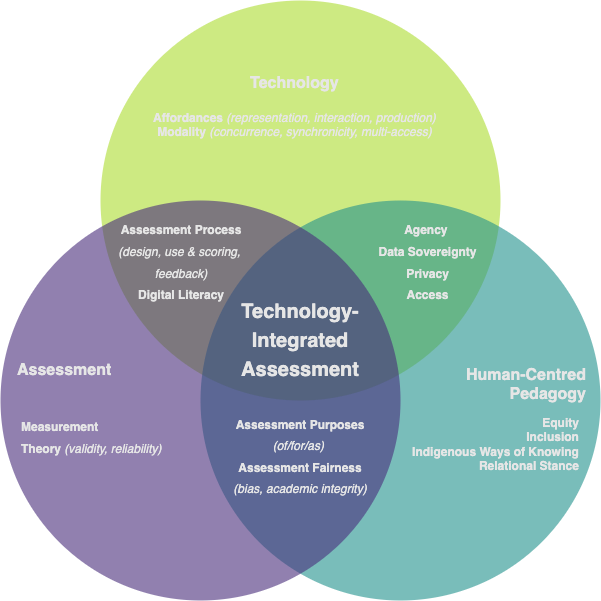

The diagram above was exported from draw.io. Its source (the exported page's mxGraphModel, read from the mxfile embedded in the PNG):
<mxGraphModel dx="1159" dy="884" grid="1" gridSize="10" guides="1" tooltips="1" connect="1" arrows="1" fold="1" page="1" pageScale="1" pageWidth="850" pageHeight="1100" math="0" shadow="0">
  <root>
    <mxCell id="0" />
    <mxCell id="1" parent="0" />
    <mxCell id="2" value="" style="ellipse;whiteSpace=wrap;html=1;aspect=fixed;fillColor=#addc30;fillStyle=solid;fontColor=#000000;strokeColor=none;opacity=60;" parent="1" vertex="1">
      <mxGeometry x="225" y="40" width="400" height="400" as="geometry" />
    </mxCell>
    <mxCell id="3" value="" style="ellipse;whiteSpace=wrap;html=1;aspect=fixed;fillColor=#21918c;fillStyle=solid;fontColor=#ffffff;strokeColor=none;opacity=60;" parent="1" vertex="1">
      <mxGeometry x="325" y="240" width="400" height="400" as="geometry" />
    </mxCell>
    <mxCell id="4" value="" style="ellipse;whiteSpace=wrap;html=1;aspect=fixed;fillColor=#472d7b;fillStyle=solid;fontColor=#ffffff;strokeColor=none;opacity=60;" parent="1" vertex="1">
      <mxGeometry x="125" y="240" width="400" height="400" as="geometry" />
    </mxCell>
    <mxCell id="8" value="&lt;h1 style=&quot;font-size: 16px;&quot;&gt;&lt;font style=&quot;font-size: 16px;&quot;&gt;Assessment&lt;/font&gt;&lt;/h1&gt;&lt;br style=&quot;font-size: 16px;&quot;&gt;&lt;p&gt;&lt;/p&gt;" style="text;html=1;strokeColor=none;fillColor=none;spacing=5;spacingTop=-20;whiteSpace=wrap;overflow=hidden;rounded=0;fillStyle=solid;opacity=40;fontColor=#E6E6E6;" parent="1" vertex="1">
      <mxGeometry x="137" y="400" width="155" height="40" as="geometry" />
    </mxCell>
    <mxCell id="9" value="&lt;h1 style=&quot;text-align: center;&quot;&gt;&lt;font style=&quot;font-size: 16px;&quot;&gt;Technology&lt;/font&gt;&lt;/h1&gt;&lt;div style=&quot;text-align: center;&quot;&gt;&lt;span style=&quot;background-color: initial;&quot;&gt;&lt;b&gt;Affordances &lt;/b&gt;&lt;i&gt;(representation, interaction, production)&lt;/i&gt;&lt;/span&gt;&lt;/div&gt;&lt;div style=&quot;text-align: center;&quot;&gt;&lt;b&gt;Modality &lt;/b&gt;&lt;i&gt;(concurrence, synchronicity, multi-access)&lt;/i&gt;&lt;/div&gt;&lt;p&gt;&lt;/p&gt;" style="text;html=1;strokeColor=none;fillColor=none;spacing=5;spacingTop=-20;whiteSpace=wrap;overflow=hidden;rounded=0;fillStyle=solid;opacity=40;fontColor=#E6E6E6;" parent="1" vertex="1">
      <mxGeometry x="273" y="100" width="300" height="120" as="geometry" />
    </mxCell>
    <mxCell id="10" value="&lt;h1&gt;&lt;/h1&gt;&lt;div style=&quot;text-align: right; font-size: 16px;&quot;&gt;&lt;b style=&quot;background-color: initial;&quot;&gt;&lt;font style=&quot;font-size: 16px;&quot;&gt;Human-&lt;/font&gt;&lt;/b&gt;&lt;b style=&quot;background-color: initial;&quot;&gt;Centred Pedagogy&lt;/b&gt;&lt;/div&gt;&lt;p&gt;&lt;/p&gt;" style="text;html=1;strokeColor=none;fillColor=none;spacing=5;spacingTop=-20;whiteSpace=wrap;overflow=hidden;rounded=0;fillStyle=solid;opacity=40;fontColor=#E6E6E6;" parent="1" vertex="1">
      <mxGeometry x="552" y="400" width="162" height="60" as="geometry" />
    </mxCell>
    <mxCell id="11" value="&lt;font style=&quot;font-size: 12px;&quot;&gt;&lt;b&gt;Agency&amp;nbsp;&lt;br&gt;&lt;/b&gt;&lt;b&gt;Data Sovereignty&lt;br&gt;Privacy&lt;br&gt;Access&lt;/b&gt;&lt;br&gt;&lt;/font&gt;" style="text;html=1;strokeColor=none;fillColor=none;align=center;verticalAlign=middle;whiteSpace=wrap;rounded=0;fillStyle=solid;fontSize=18;opacity=40;fontColor=#E6E6E6;" parent="1" vertex="1">
      <mxGeometry x="500" y="290" width="105" height="20" as="geometry" />
    </mxCell>
    <mxCell id="12" value="&lt;font style=&quot;font-size: 12px;&quot;&gt;&lt;span style=&quot;text-align: left;&quot;&gt;&lt;b&gt;Assessment Purposes&lt;/b&gt; &lt;i&gt;(of/for/as)&lt;/i&gt;&amp;nbsp;&lt;br&gt;&lt;/span&gt;&lt;b&gt;Assessment Fairness&lt;/b&gt; &lt;i&gt;(bias, academic integrity)&lt;/i&gt;&lt;br&gt;&lt;br&gt;&lt;/font&gt;" style="text;html=1;strokeColor=none;fillColor=none;align=center;verticalAlign=middle;whiteSpace=wrap;rounded=0;fillStyle=solid;fontSize=18;opacity=40;fontColor=#E6E6E6;" parent="1" vertex="1">
      <mxGeometry x="356" y="450" width="138" height="110" as="geometry" />
    </mxCell>
    <mxCell id="13" value="&lt;font style=&quot;font-size: 12px;&quot;&gt;&lt;b&gt;Assessment Process&lt;/b&gt; &lt;i&gt;(design, use &amp;amp; scoring,&amp;nbsp; feedback)&lt;/i&gt;&lt;br&gt;&lt;b&gt;Digital Literacy&lt;/b&gt;&lt;br&gt;&lt;/font&gt;" style="text;html=1;strokeColor=none;fillColor=none;align=center;verticalAlign=middle;whiteSpace=wrap;rounded=0;fillStyle=solid;fontSize=18;opacity=40;fontColor=#E6E6E6;" parent="1" vertex="1">
      <mxGeometry x="231" y="290" width="150" height="20" as="geometry" />
    </mxCell>
    <mxCell id="14" value="&lt;h1&gt;&lt;font style=&quot;font-size: 20px;&quot;&gt;Technology-Integrated Assessment&lt;/font&gt;&lt;/h1&gt;" style="text;html=1;strokeColor=none;fillColor=none;spacing=5;spacingTop=-20;whiteSpace=wrap;overflow=hidden;rounded=0;fillStyle=solid;fontSize=12;opacity=70;align=center;fontColor=#E6E6E6;" parent="1" vertex="1">
      <mxGeometry x="330" y="330" width="190" height="120" as="geometry" />
    </mxCell>
    <mxCell id="15" value="&lt;font style=&quot;font-size: 12px;&quot;&gt;&lt;div style=&quot;text-align: right;&quot;&gt;&lt;span style=&quot;background-color: initial;&quot;&gt;&lt;b&gt;Equity&lt;/b&gt;&lt;/span&gt;&lt;/div&gt;&lt;div style=&quot;text-align: right;&quot;&gt;&lt;span style=&quot;background-color: initial;&quot;&gt;&lt;b&gt;Inclusion&lt;/b&gt;&lt;/span&gt;&lt;/div&gt;&lt;div style=&quot;text-align: right;&quot;&gt;&lt;span style=&quot;background-color: initial;&quot;&gt;&lt;b&gt;Indigenous Ways of Knowing&lt;/b&gt;&lt;/span&gt;&lt;/div&gt;&lt;div style=&quot;text-align: right;&quot;&gt;&lt;span style=&quot;background-color: initial;&quot;&gt;&lt;b&gt;Relational Stance&lt;/b&gt;&lt;/span&gt;&lt;/div&gt;&lt;br&gt;&lt;/font&gt;" style="text;html=1;strokeColor=none;fillColor=none;align=center;verticalAlign=middle;whiteSpace=wrap;rounded=0;fillStyle=solid;fontSize=18;opacity=40;fontColor=#E6E6E6;" vertex="1" parent="1">
      <mxGeometry x="536" y="450" width="169" height="90" as="geometry" />
    </mxCell>
    <mxCell id="18" value="&lt;div style=&quot;text-align: left;&quot;&gt;&lt;b style=&quot;font-size: 12px; background-color: initial;&quot;&gt;Measurement Theory&lt;/b&gt;&lt;span style=&quot;font-size: 12px; background-color: initial;&quot;&gt;&amp;nbsp;&lt;/span&gt;&lt;i style=&quot;font-size: 12px; background-color: initial;&quot;&gt;(validity, reliability)&lt;/i&gt;&lt;/div&gt;" style="text;html=1;strokeColor=none;fillColor=none;align=center;verticalAlign=middle;whiteSpace=wrap;rounded=0;fillStyle=solid;fontSize=18;opacity=40;fontColor=#E6E6E6;" vertex="1" parent="1">
      <mxGeometry x="145" y="450" width="160" height="50" as="geometry" />
    </mxCell>
  </root>
</mxGraphModel>